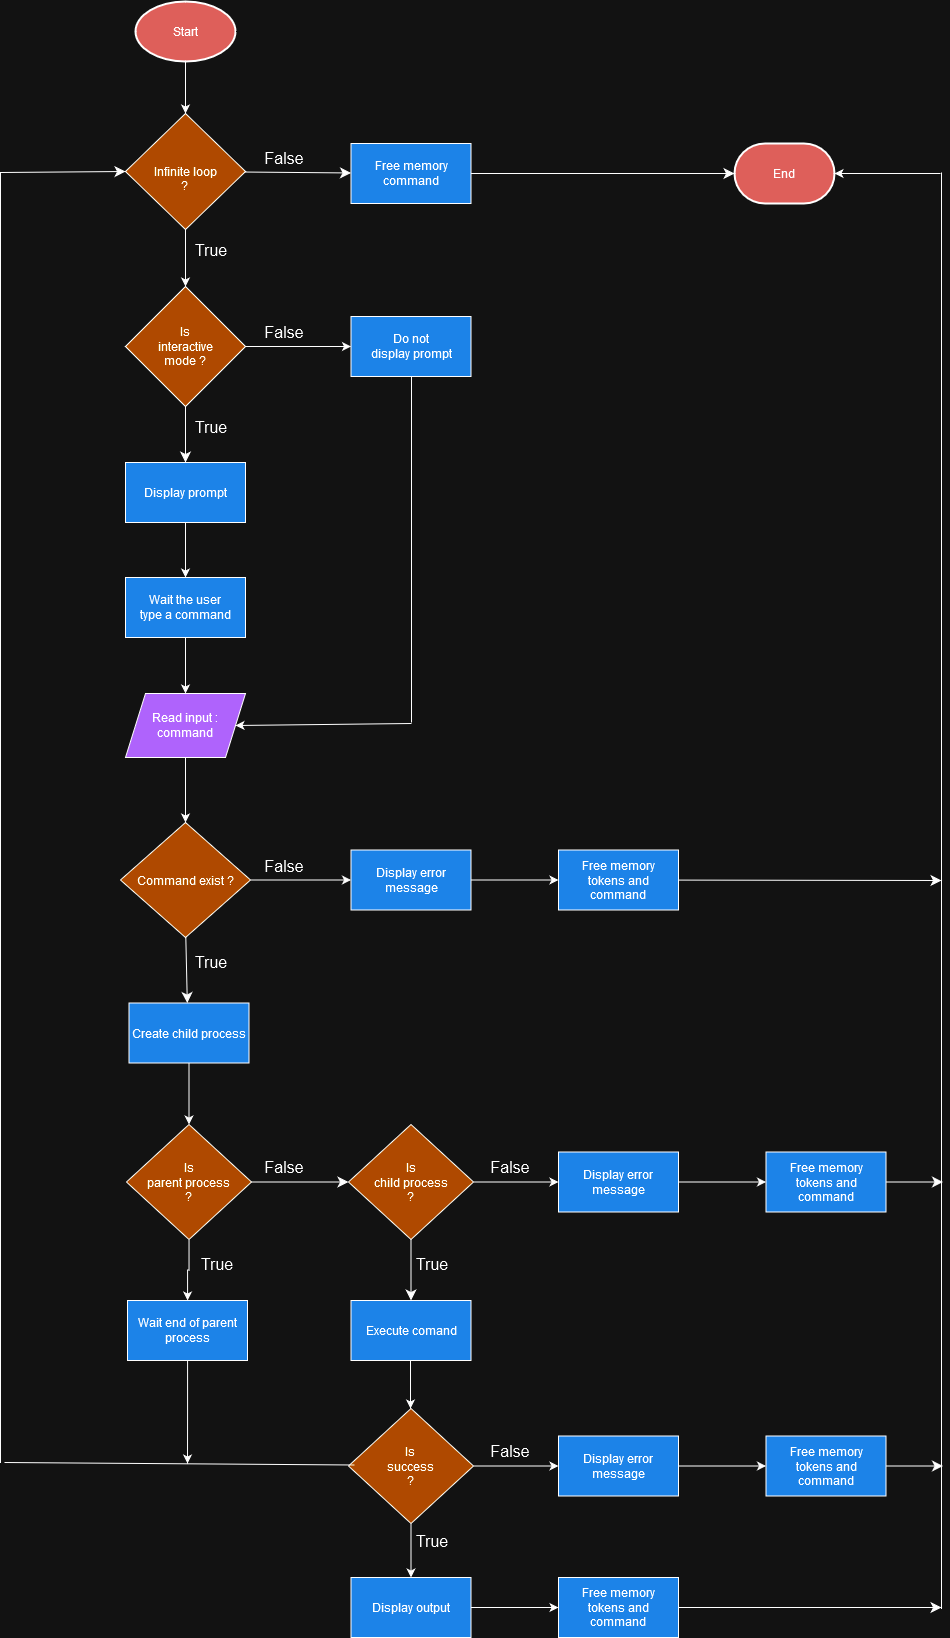

The diagram above was exported from draw.io. Its source (the exported page's mxGraphModel, read from the mxfile embedded in the PNG):
<mxGraphModel dx="1628" dy="977" grid="1" gridSize="10" guides="1" tooltips="1" connect="1" arrows="1" fold="1" page="1" pageScale="1" pageWidth="850" pageHeight="1100" math="0" shadow="0">
  <root>
    <mxCell id="0" />
    <mxCell id="1" parent="0" />
    <mxCell id="1N4vLF8vfVKKikdERryV-77" value="" style="edgeStyle=orthogonalEdgeStyle;rounded=0;orthogonalLoop=1;jettySize=auto;html=1;" edge="1" parent="1" source="l6efxQQN4plKstj2aTA1-6" target="1N4vLF8vfVKKikdERryV-56">
      <mxGeometry relative="1" as="geometry" />
    </mxCell>
    <mxCell id="l6efxQQN4plKstj2aTA1-6" value="Start" style="strokeWidth=2;html=1;shape=mxgraph.flowchart.start_1;whiteSpace=wrap;fillColor=#EA6B66;" parent="1" vertex="1">
      <mxGeometry x="375" y="129" width="100" height="60" as="geometry" />
    </mxCell>
    <mxCell id="l6efxQQN4plKstj2aTA1-21" value="" style="edgeStyle=none;curved=1;rounded=0;orthogonalLoop=1;jettySize=auto;html=1;fontSize=12;startSize=8;endSize=8;" parent="1" target="l6efxQQN4plKstj2aTA1-20" edge="1">
      <mxGeometry relative="1" as="geometry">
        <mxPoint x="425" y="529" as="sourcePoint" />
      </mxGeometry>
    </mxCell>
    <mxCell id="1N4vLF8vfVKKikdERryV-198" value="" style="edgeStyle=orthogonalEdgeStyle;rounded=0;orthogonalLoop=1;jettySize=auto;html=1;" edge="1" parent="1" source="l6efxQQN4plKstj2aTA1-20" target="1N4vLF8vfVKKikdERryV-197">
      <mxGeometry relative="1" as="geometry" />
    </mxCell>
    <mxCell id="l6efxQQN4plKstj2aTA1-20" value="Display prompt" style="whiteSpace=wrap;html=1;fillColor=#3399FF;" parent="1" vertex="1">
      <mxGeometry x="365" y="590" width="120" height="60" as="geometry" />
    </mxCell>
    <mxCell id="l6efxQQN4plKstj2aTA1-40" value="" style="edgeStyle=none;curved=1;rounded=0;orthogonalLoop=1;jettySize=auto;html=1;fontSize=12;startSize=8;endSize=8;" parent="1" edge="1">
      <mxGeometry relative="1" as="geometry">
        <mxPoint x="425.2892694345202" y="1063.8594924233091" as="sourcePoint" />
        <mxPoint x="426.81372549019613" y="1130.5" as="targetPoint" />
      </mxGeometry>
    </mxCell>
    <mxCell id="1N4vLF8vfVKKikdERryV-31" value="" style="edgeStyle=orthogonalEdgeStyle;rounded=0;orthogonalLoop=1;jettySize=auto;html=1;" edge="1" parent="1" source="l6efxQQN4plKstj2aTA1-25" target="1N4vLF8vfVKKikdERryV-30">
      <mxGeometry relative="1" as="geometry" />
    </mxCell>
    <mxCell id="l6efxQQN4plKstj2aTA1-25" value="Command exist ?" style="rhombus;whiteSpace=wrap;html=1;fillColor=#FF9933;" parent="1" vertex="1">
      <mxGeometry x="360" y="950" width="130" height="115" as="geometry" />
    </mxCell>
    <mxCell id="1N4vLF8vfVKKikdERryV-27" value="" style="edgeStyle=orthogonalEdgeStyle;rounded=0;orthogonalLoop=1;jettySize=auto;html=1;" edge="1" parent="1" source="l6efxQQN4plKstj2aTA1-27" target="l6efxQQN4plKstj2aTA1-64">
      <mxGeometry relative="1" as="geometry" />
    </mxCell>
    <mxCell id="l6efxQQN4plKstj2aTA1-27" value="Create child process" style="whiteSpace=wrap;html=1;fillColor=#3399FF;" parent="1" vertex="1">
      <mxGeometry x="368.5" y="1130.5" width="120" height="60" as="geometry" />
    </mxCell>
    <mxCell id="l6efxQQN4plKstj2aTA1-37" value="" style="edgeStyle=none;curved=1;rounded=0;orthogonalLoop=1;jettySize=auto;html=1;fontSize=12;startSize=8;endSize=8;" parent="1" source="l6efxQQN4plKstj2aTA1-29" edge="1">
      <mxGeometry relative="1" as="geometry">
        <mxPoint x="1181" y="1008" as="targetPoint" />
      </mxGeometry>
    </mxCell>
    <mxCell id="l6efxQQN4plKstj2aTA1-29" value="&lt;div&gt;Free memory&lt;/div&gt;&lt;div&gt;tokens and command&lt;/div&gt;" style="whiteSpace=wrap;html=1;fillColor=#3399FF;" parent="1" vertex="1">
      <mxGeometry x="798" y="977.5" width="120" height="60" as="geometry" />
    </mxCell>
    <mxCell id="l6efxQQN4plKstj2aTA1-34" value="True" style="text;html=1;align=center;verticalAlign=middle;whiteSpace=wrap;rounded=0;fontSize=16;" parent="1" vertex="1">
      <mxGeometry x="421" y="1075" width="60" height="30" as="geometry" />
    </mxCell>
    <mxCell id="l6efxQQN4plKstj2aTA1-35" value="False" style="text;html=1;align=center;verticalAlign=middle;whiteSpace=wrap;rounded=0;fontSize=16;" parent="1" vertex="1">
      <mxGeometry x="494" y="979" width="60" height="30" as="geometry" />
    </mxCell>
    <mxCell id="1N4vLF8vfVKKikdERryV-160" value="" style="edgeStyle=orthogonalEdgeStyle;rounded=0;orthogonalLoop=1;jettySize=auto;html=1;" edge="1" parent="1" source="l6efxQQN4plKstj2aTA1-48">
      <mxGeometry relative="1" as="geometry">
        <mxPoint x="650" y="1536" as="targetPoint" />
      </mxGeometry>
    </mxCell>
    <mxCell id="l6efxQQN4plKstj2aTA1-48" value="Execute comand" style="whiteSpace=wrap;html=1;fillColor=#3399FF;" parent="1" vertex="1">
      <mxGeometry x="590.5" y="1428" width="120" height="60" as="geometry" />
    </mxCell>
    <mxCell id="l6efxQQN4plKstj2aTA1-53" value="" style="edgeStyle=none;curved=1;rounded=0;orthogonalLoop=1;jettySize=auto;html=1;fontSize=12;startSize=8;endSize=8;" parent="1" source="l6efxQQN4plKstj2aTA1-52" target="l6efxQQN4plKstj2aTA1-48" edge="1">
      <mxGeometry relative="1" as="geometry" />
    </mxCell>
    <mxCell id="1N4vLF8vfVKKikdERryV-142" value="" style="edgeStyle=orthogonalEdgeStyle;rounded=0;orthogonalLoop=1;jettySize=auto;html=1;" edge="1" parent="1" source="l6efxQQN4plKstj2aTA1-52" target="1N4vLF8vfVKKikdERryV-140">
      <mxGeometry relative="1" as="geometry" />
    </mxCell>
    <mxCell id="l6efxQQN4plKstj2aTA1-52" value="&lt;div&gt;Is&lt;/div&gt;&lt;div&gt;child process&lt;/div&gt;&lt;div&gt;?&lt;br&gt; &lt;/div&gt;" style="rhombus;whiteSpace=wrap;html=1;fillColor=#FF9933;" parent="1" vertex="1">
      <mxGeometry x="588" y="1252" width="125" height="115" as="geometry" />
    </mxCell>
    <mxCell id="l6efxQQN4plKstj2aTA1-54" value="True" style="text;html=1;align=center;verticalAlign=middle;whiteSpace=wrap;rounded=0;fontSize=16;" parent="1" vertex="1">
      <mxGeometry x="642" y="1377" width="60" height="30" as="geometry" />
    </mxCell>
    <mxCell id="l6efxQQN4plKstj2aTA1-62" value="False" style="text;html=1;align=center;verticalAlign=middle;whiteSpace=wrap;rounded=0;fontSize=16;" parent="1" vertex="1">
      <mxGeometry x="494" y="1279.5" width="60" height="30" as="geometry" />
    </mxCell>
    <mxCell id="l6efxQQN4plKstj2aTA1-88" value="" style="edgeStyle=none;curved=1;rounded=0;orthogonalLoop=1;jettySize=auto;html=1;fontSize=12;startSize=8;endSize=8;" parent="1" source="l6efxQQN4plKstj2aTA1-64" target="l6efxQQN4plKstj2aTA1-52" edge="1">
      <mxGeometry relative="1" as="geometry" />
    </mxCell>
    <mxCell id="1N4vLF8vfVKKikdERryV-207" value="" style="edgeStyle=orthogonalEdgeStyle;rounded=0;orthogonalLoop=1;jettySize=auto;html=1;" edge="1" parent="1" source="l6efxQQN4plKstj2aTA1-64" target="l6efxQQN4plKstj2aTA1-67">
      <mxGeometry relative="1" as="geometry" />
    </mxCell>
    <mxCell id="l6efxQQN4plKstj2aTA1-64" value="&lt;div&gt;Is&lt;/div&gt;&lt;div&gt;parent process&lt;/div&gt;&lt;div&gt;?&lt;br&gt; &lt;/div&gt;" style="rhombus;whiteSpace=wrap;html=1;fillColor=#FF9933;" parent="1" vertex="1">
      <mxGeometry x="366" y="1252" width="125" height="115" as="geometry" />
    </mxCell>
    <mxCell id="1N4vLF8vfVKKikdERryV-204" value="" style="edgeStyle=orthogonalEdgeStyle;rounded=0;orthogonalLoop=1;jettySize=auto;html=1;" edge="1" parent="1" source="l6efxQQN4plKstj2aTA1-67">
      <mxGeometry relative="1" as="geometry">
        <mxPoint x="427" y="1591" as="targetPoint" />
      </mxGeometry>
    </mxCell>
    <mxCell id="l6efxQQN4plKstj2aTA1-67" value="&lt;div&gt;Wait end of parent process&lt;/div&gt;" style="whiteSpace=wrap;html=1;fillColor=#3399FF;" parent="1" vertex="1">
      <mxGeometry x="367" y="1428" width="120" height="60" as="geometry" />
    </mxCell>
    <mxCell id="l6efxQQN4plKstj2aTA1-69" value="True" style="text;html=1;align=center;verticalAlign=middle;whiteSpace=wrap;rounded=0;fontSize=16;" parent="1" vertex="1">
      <mxGeometry x="427" y="1377" width="60" height="30" as="geometry" />
    </mxCell>
    <mxCell id="l6efxQQN4plKstj2aTA1-70" value="False" style="text;html=1;align=center;verticalAlign=middle;whiteSpace=wrap;rounded=0;fontSize=16;" parent="1" vertex="1">
      <mxGeometry x="720" y="1279.5" width="60" height="30" as="geometry" />
    </mxCell>
    <mxCell id="1N4vLF8vfVKKikdERryV-182" value="" style="edgeStyle=orthogonalEdgeStyle;rounded=0;orthogonalLoop=1;jettySize=auto;html=1;" edge="1" parent="1" source="l6efxQQN4plKstj2aTA1-73" target="1N4vLF8vfVKKikdERryV-178">
      <mxGeometry relative="1" as="geometry" />
    </mxCell>
    <mxCell id="l6efxQQN4plKstj2aTA1-73" value="Display output" style="whiteSpace=wrap;html=1;fillColor=#3399FF;" parent="1" vertex="1">
      <mxGeometry x="590.5" y="1705" width="120" height="60" as="geometry" />
    </mxCell>
    <mxCell id="l6efxQQN4plKstj2aTA1-83" value="" style="endArrow=none;html=1;rounded=0;fontSize=12;startSize=8;endSize=8;curved=1;" parent="1" edge="1">
      <mxGeometry width="50" height="50" relative="1" as="geometry">
        <mxPoint x="240" y="1590" as="sourcePoint" />
        <mxPoint x="240" y="300" as="targetPoint" />
      </mxGeometry>
    </mxCell>
    <mxCell id="l6efxQQN4plKstj2aTA1-84" value="" style="endArrow=classic;html=1;rounded=0;fontSize=12;startSize=8;endSize=8;curved=1;entryX=0;entryY=0.5;entryDx=0;entryDy=0;" parent="1" edge="1">
      <mxGeometry width="50" height="50" relative="1" as="geometry">
        <mxPoint x="240" y="300" as="sourcePoint" />
        <mxPoint x="365" y="299" as="targetPoint" />
      </mxGeometry>
    </mxCell>
    <mxCell id="1N4vLF8vfVKKikdERryV-32" value="" style="edgeStyle=orthogonalEdgeStyle;rounded=0;orthogonalLoop=1;jettySize=auto;html=1;" edge="1" parent="1" source="1N4vLF8vfVKKikdERryV-30" target="l6efxQQN4plKstj2aTA1-29">
      <mxGeometry relative="1" as="geometry" />
    </mxCell>
    <mxCell id="1N4vLF8vfVKKikdERryV-30" value="Display error message" style="whiteSpace=wrap;html=1;fillColor=#3399FF;" vertex="1" parent="1">
      <mxGeometry x="590.5" y="977.5" width="120" height="60" as="geometry" />
    </mxCell>
    <mxCell id="1N4vLF8vfVKKikdERryV-49" value="" style="edgeStyle=orthogonalEdgeStyle;rounded=0;orthogonalLoop=1;jettySize=auto;html=1;" edge="1" source="1N4vLF8vfVKKikdERryV-50" target="1N4vLF8vfVKKikdERryV-52" parent="1">
      <mxGeometry relative="1" as="geometry" />
    </mxCell>
    <mxCell id="1N4vLF8vfVKKikdERryV-50" value="&lt;div&gt;Is&lt;/div&gt;&lt;div&gt;interactive&lt;/div&gt;&lt;div&gt;mode ?&lt;br&gt;&lt;/div&gt;" style="rhombus;whiteSpace=wrap;html=1;fillColor=#FF9933;" vertex="1" parent="1">
      <mxGeometry x="365" y="414" width="120" height="120" as="geometry" />
    </mxCell>
    <mxCell id="1N4vLF8vfVKKikdERryV-52" value="&lt;div&gt;Do not&lt;/div&gt;&lt;div&gt;display prompt&lt;/div&gt;" style="whiteSpace=wrap;html=1;fillColor=#3399FF;" vertex="1" parent="1">
      <mxGeometry x="590.5" y="444" width="120" height="60" as="geometry" />
    </mxCell>
    <mxCell id="1N4vLF8vfVKKikdERryV-54" value="False" style="text;html=1;align=center;verticalAlign=middle;whiteSpace=wrap;rounded=0;fontSize=16;" vertex="1" parent="1">
      <mxGeometry x="494" y="445" width="60" height="30" as="geometry" />
    </mxCell>
    <mxCell id="1N4vLF8vfVKKikdERryV-55" value="" style="edgeStyle=none;curved=1;rounded=0;orthogonalLoop=1;jettySize=auto;html=1;fontSize=12;startSize=8;endSize=8;" edge="1" source="1N4vLF8vfVKKikdERryV-56" target="1N4vLF8vfVKKikdERryV-58" parent="1">
      <mxGeometry relative="1" as="geometry" />
    </mxCell>
    <mxCell id="1N4vLF8vfVKKikdERryV-64" value="" style="edgeStyle=orthogonalEdgeStyle;rounded=0;orthogonalLoop=1;jettySize=auto;html=1;" edge="1" parent="1" source="1N4vLF8vfVKKikdERryV-56" target="1N4vLF8vfVKKikdERryV-50">
      <mxGeometry relative="1" as="geometry" />
    </mxCell>
    <mxCell id="1N4vLF8vfVKKikdERryV-56" value="&lt;div&gt;&lt;br&gt;&lt;/div&gt;&lt;div&gt;Infinite loop&lt;/div&gt;&lt;div&gt;?&lt;br&gt;&lt;/div&gt;" style="rhombus;whiteSpace=wrap;html=1;fillColor=#FF9933;" vertex="1" parent="1">
      <mxGeometry x="365" y="241" width="120" height="116" as="geometry" />
    </mxCell>
    <mxCell id="1N4vLF8vfVKKikdERryV-57" value="" style="edgeStyle=none;curved=1;rounded=0;orthogonalLoop=1;jettySize=auto;html=1;fontSize=12;startSize=8;endSize=8;" edge="1" source="1N4vLF8vfVKKikdERryV-58" target="1N4vLF8vfVKKikdERryV-59" parent="1">
      <mxGeometry relative="1" as="geometry" />
    </mxCell>
    <mxCell id="1N4vLF8vfVKKikdERryV-58" value="Free memory command" style="whiteSpace=wrap;html=1;fillColor=#3399FF;" vertex="1" parent="1">
      <mxGeometry x="590.5" y="271" width="120" height="60" as="geometry" />
    </mxCell>
    <mxCell id="1N4vLF8vfVKKikdERryV-59" value="End" style="strokeWidth=2;html=1;shape=mxgraph.flowchart.terminator;whiteSpace=wrap;fillColor=#EA6B66;" vertex="1" parent="1">
      <mxGeometry x="974" y="271" width="100" height="60" as="geometry" />
    </mxCell>
    <mxCell id="1N4vLF8vfVKKikdERryV-60" value="False" style="text;html=1;align=center;verticalAlign=middle;whiteSpace=wrap;rounded=0;fontSize=16;" vertex="1" parent="1">
      <mxGeometry x="494" y="271" width="60" height="30" as="geometry" />
    </mxCell>
    <mxCell id="1N4vLF8vfVKKikdERryV-61" value="True" style="text;html=1;align=center;verticalAlign=middle;whiteSpace=wrap;rounded=0;fontSize=16;" vertex="1" parent="1">
      <mxGeometry x="421" y="363" width="60" height="30" as="geometry" />
    </mxCell>
    <mxCell id="1N4vLF8vfVKKikdERryV-68" value="" style="endArrow=none;html=1;rounded=0;" edge="1" parent="1">
      <mxGeometry width="50" height="50" relative="1" as="geometry">
        <mxPoint x="651" y="850" as="sourcePoint" />
        <mxPoint x="651" y="504" as="targetPoint" />
      </mxGeometry>
    </mxCell>
    <mxCell id="1N4vLF8vfVKKikdERryV-69" value="" style="endArrow=classic;html=1;rounded=0;entryX=1;entryY=0.5;entryDx=0;entryDy=0;" edge="1" parent="1" target="1N4vLF8vfVKKikdERryV-73">
      <mxGeometry width="50" height="50" relative="1" as="geometry">
        <mxPoint x="651" y="851" as="sourcePoint" />
        <mxPoint x="485" y="852" as="targetPoint" />
      </mxGeometry>
    </mxCell>
    <mxCell id="1N4vLF8vfVKKikdERryV-73" value="&lt;div&gt;Read input :&lt;/div&gt;&lt;div&gt;command&lt;/div&gt;" style="shape=parallelogram;perimeter=parallelogramPerimeter;whiteSpace=wrap;html=1;fixedSize=1;fillColor=#B266FF;" vertex="1" parent="1">
      <mxGeometry x="365" y="821" width="120" height="64" as="geometry" />
    </mxCell>
    <mxCell id="1N4vLF8vfVKKikdERryV-136" value="" style="edgeStyle=none;curved=1;rounded=0;orthogonalLoop=1;jettySize=auto;html=1;fontSize=12;startSize=8;endSize=8;" edge="1" parent="1">
      <mxGeometry relative="1" as="geometry">
        <mxPoint x="1124.5" y="1309.5" as="sourcePoint" />
        <mxPoint x="1182.5" y="1309.5" as="targetPoint" />
      </mxGeometry>
    </mxCell>
    <mxCell id="1N4vLF8vfVKKikdERryV-137" value="&lt;div&gt;Free memory&lt;/div&gt;&lt;div&gt;tokens and command&lt;/div&gt;" style="whiteSpace=wrap;html=1;fillColor=#3399FF;" vertex="1" parent="1">
      <mxGeometry x="1005.5" y="1279.5" width="120" height="60" as="geometry" />
    </mxCell>
    <mxCell id="1N4vLF8vfVKKikdERryV-139" value="" style="edgeStyle=orthogonalEdgeStyle;rounded=0;orthogonalLoop=1;jettySize=auto;html=1;" edge="1" source="1N4vLF8vfVKKikdERryV-140" target="1N4vLF8vfVKKikdERryV-137" parent="1">
      <mxGeometry relative="1" as="geometry" />
    </mxCell>
    <mxCell id="1N4vLF8vfVKKikdERryV-140" value="Display error message" style="whiteSpace=wrap;html=1;fillColor=#3399FF;" vertex="1" parent="1">
      <mxGeometry x="798" y="1279.5" width="120" height="60" as="geometry" />
    </mxCell>
    <mxCell id="1N4vLF8vfVKKikdERryV-163" value="False" style="text;html=1;align=center;verticalAlign=middle;whiteSpace=wrap;rounded=0;fontSize=16;" vertex="1" parent="1">
      <mxGeometry x="720" y="1563.5" width="60" height="30" as="geometry" />
    </mxCell>
    <mxCell id="1N4vLF8vfVKKikdERryV-164" value="" style="edgeStyle=none;curved=1;rounded=0;orthogonalLoop=1;jettySize=auto;html=1;fontSize=12;startSize=8;endSize=8;" edge="1" parent="1">
      <mxGeometry relative="1" as="geometry">
        <mxPoint x="1124.5" y="1593.5" as="sourcePoint" />
        <mxPoint x="1182.5" y="1593.5" as="targetPoint" />
      </mxGeometry>
    </mxCell>
    <mxCell id="1N4vLF8vfVKKikdERryV-165" value="&lt;div&gt;Free memory&lt;/div&gt;&lt;div&gt;tokens and command&lt;/div&gt;" style="whiteSpace=wrap;html=1;fillColor=#3399FF;" vertex="1" parent="1">
      <mxGeometry x="1005.5" y="1563.5" width="120" height="60" as="geometry" />
    </mxCell>
    <mxCell id="1N4vLF8vfVKKikdERryV-167" value="" style="edgeStyle=orthogonalEdgeStyle;rounded=0;orthogonalLoop=1;jettySize=auto;html=1;" edge="1" source="1N4vLF8vfVKKikdERryV-168" target="1N4vLF8vfVKKikdERryV-165" parent="1">
      <mxGeometry relative="1" as="geometry" />
    </mxCell>
    <mxCell id="1N4vLF8vfVKKikdERryV-168" value="Display error message" style="whiteSpace=wrap;html=1;fillColor=#3399FF;" vertex="1" parent="1">
      <mxGeometry x="798" y="1563.5" width="120" height="60" as="geometry" />
    </mxCell>
    <mxCell id="1N4vLF8vfVKKikdERryV-170" value="True" style="text;html=1;align=center;verticalAlign=middle;whiteSpace=wrap;rounded=0;fontSize=16;" vertex="1" parent="1">
      <mxGeometry x="642" y="1654" width="60" height="30" as="geometry" />
    </mxCell>
    <mxCell id="1N4vLF8vfVKKikdERryV-173" value="" style="edgeStyle=orthogonalEdgeStyle;rounded=0;orthogonalLoop=1;jettySize=auto;html=1;" edge="1" parent="1" source="1N4vLF8vfVKKikdERryV-172" target="l6efxQQN4plKstj2aTA1-73">
      <mxGeometry relative="1" as="geometry" />
    </mxCell>
    <mxCell id="1N4vLF8vfVKKikdERryV-174" value="" style="edgeStyle=orthogonalEdgeStyle;rounded=0;orthogonalLoop=1;jettySize=auto;html=1;" edge="1" parent="1" source="1N4vLF8vfVKKikdERryV-172" target="1N4vLF8vfVKKikdERryV-168">
      <mxGeometry relative="1" as="geometry" />
    </mxCell>
    <mxCell id="1N4vLF8vfVKKikdERryV-172" value="&lt;div&gt;Is&lt;/div&gt;&lt;div&gt;success&lt;br&gt;&lt;/div&gt;&lt;div&gt;?&lt;br&gt; &lt;/div&gt;" style="rhombus;whiteSpace=wrap;html=1;fillColor=#FF9933;" vertex="1" parent="1">
      <mxGeometry x="588" y="1536" width="125" height="115" as="geometry" />
    </mxCell>
    <mxCell id="1N4vLF8vfVKKikdERryV-175" value="" style="endArrow=none;html=1;rounded=0;" edge="1" parent="1">
      <mxGeometry width="50" height="50" relative="1" as="geometry">
        <mxPoint x="244" y="1590" as="sourcePoint" />
        <mxPoint x="594" y="1592.5" as="targetPoint" />
      </mxGeometry>
    </mxCell>
    <mxCell id="1N4vLF8vfVKKikdERryV-176" value="True" style="text;html=1;align=center;verticalAlign=middle;whiteSpace=wrap;rounded=0;fontSize=16;" vertex="1" parent="1">
      <mxGeometry x="421" y="540" width="60" height="30" as="geometry" />
    </mxCell>
    <mxCell id="1N4vLF8vfVKKikdERryV-177" value="" style="edgeStyle=none;curved=1;rounded=0;orthogonalLoop=1;jettySize=auto;html=1;fontSize=12;startSize=8;endSize=8;" edge="1" source="1N4vLF8vfVKKikdERryV-178" parent="1">
      <mxGeometry relative="1" as="geometry">
        <mxPoint x="1181" y="1735" as="targetPoint" />
      </mxGeometry>
    </mxCell>
    <mxCell id="1N4vLF8vfVKKikdERryV-178" value="&lt;div&gt;Free memory&lt;/div&gt;&lt;div&gt;tokens and command&lt;/div&gt;" style="whiteSpace=wrap;html=1;fillColor=#3399FF;" vertex="1" parent="1">
      <mxGeometry x="798" y="1705" width="120" height="60" as="geometry" />
    </mxCell>
    <mxCell id="1N4vLF8vfVKKikdERryV-199" value="" style="edgeStyle=orthogonalEdgeStyle;rounded=0;orthogonalLoop=1;jettySize=auto;html=1;" edge="1" parent="1" source="1N4vLF8vfVKKikdERryV-197" target="1N4vLF8vfVKKikdERryV-73">
      <mxGeometry relative="1" as="geometry" />
    </mxCell>
    <mxCell id="1N4vLF8vfVKKikdERryV-197" value="&lt;div&gt;Wait the user&lt;/div&gt;&lt;div&gt;type a command&lt;/div&gt;" style="whiteSpace=wrap;html=1;fillColor=#3399FF;" vertex="1" parent="1">
      <mxGeometry x="365" y="705" width="120" height="60" as="geometry" />
    </mxCell>
    <mxCell id="1N4vLF8vfVKKikdERryV-205" value="" style="endArrow=none;html=1;rounded=0;fontSize=12;startSize=8;endSize=8;curved=1;" edge="1" parent="1">
      <mxGeometry width="50" height="50" relative="1" as="geometry">
        <mxPoint x="1181" y="1736" as="sourcePoint" />
        <mxPoint x="1181" y="300" as="targetPoint" />
      </mxGeometry>
    </mxCell>
    <mxCell id="1N4vLF8vfVKKikdERryV-206" value="" style="endArrow=classic;html=1;rounded=0;entryX=1;entryY=0.5;entryDx=0;entryDy=0;entryPerimeter=0;" edge="1" parent="1" target="1N4vLF8vfVKKikdERryV-59">
      <mxGeometry width="50" height="50" relative="1" as="geometry">
        <mxPoint x="1180" y="301" as="sourcePoint" />
        <mxPoint x="1230" y="246" as="targetPoint" />
      </mxGeometry>
    </mxCell>
    <mxCell id="1N4vLF8vfVKKikdERryV-209" value="" style="endArrow=classic;html=1;rounded=0;entryX=0.5;entryY=0;entryDx=0;entryDy=0;exitX=0.5;exitY=1;exitDx=0;exitDy=0;" edge="1" parent="1" source="1N4vLF8vfVKKikdERryV-73" target="l6efxQQN4plKstj2aTA1-25">
      <mxGeometry width="50" height="50" relative="1" as="geometry">
        <mxPoint x="430" y="890" as="sourcePoint" />
        <mxPoint x="475" y="835" as="targetPoint" />
      </mxGeometry>
    </mxCell>
  </root>
</mxGraphModel>